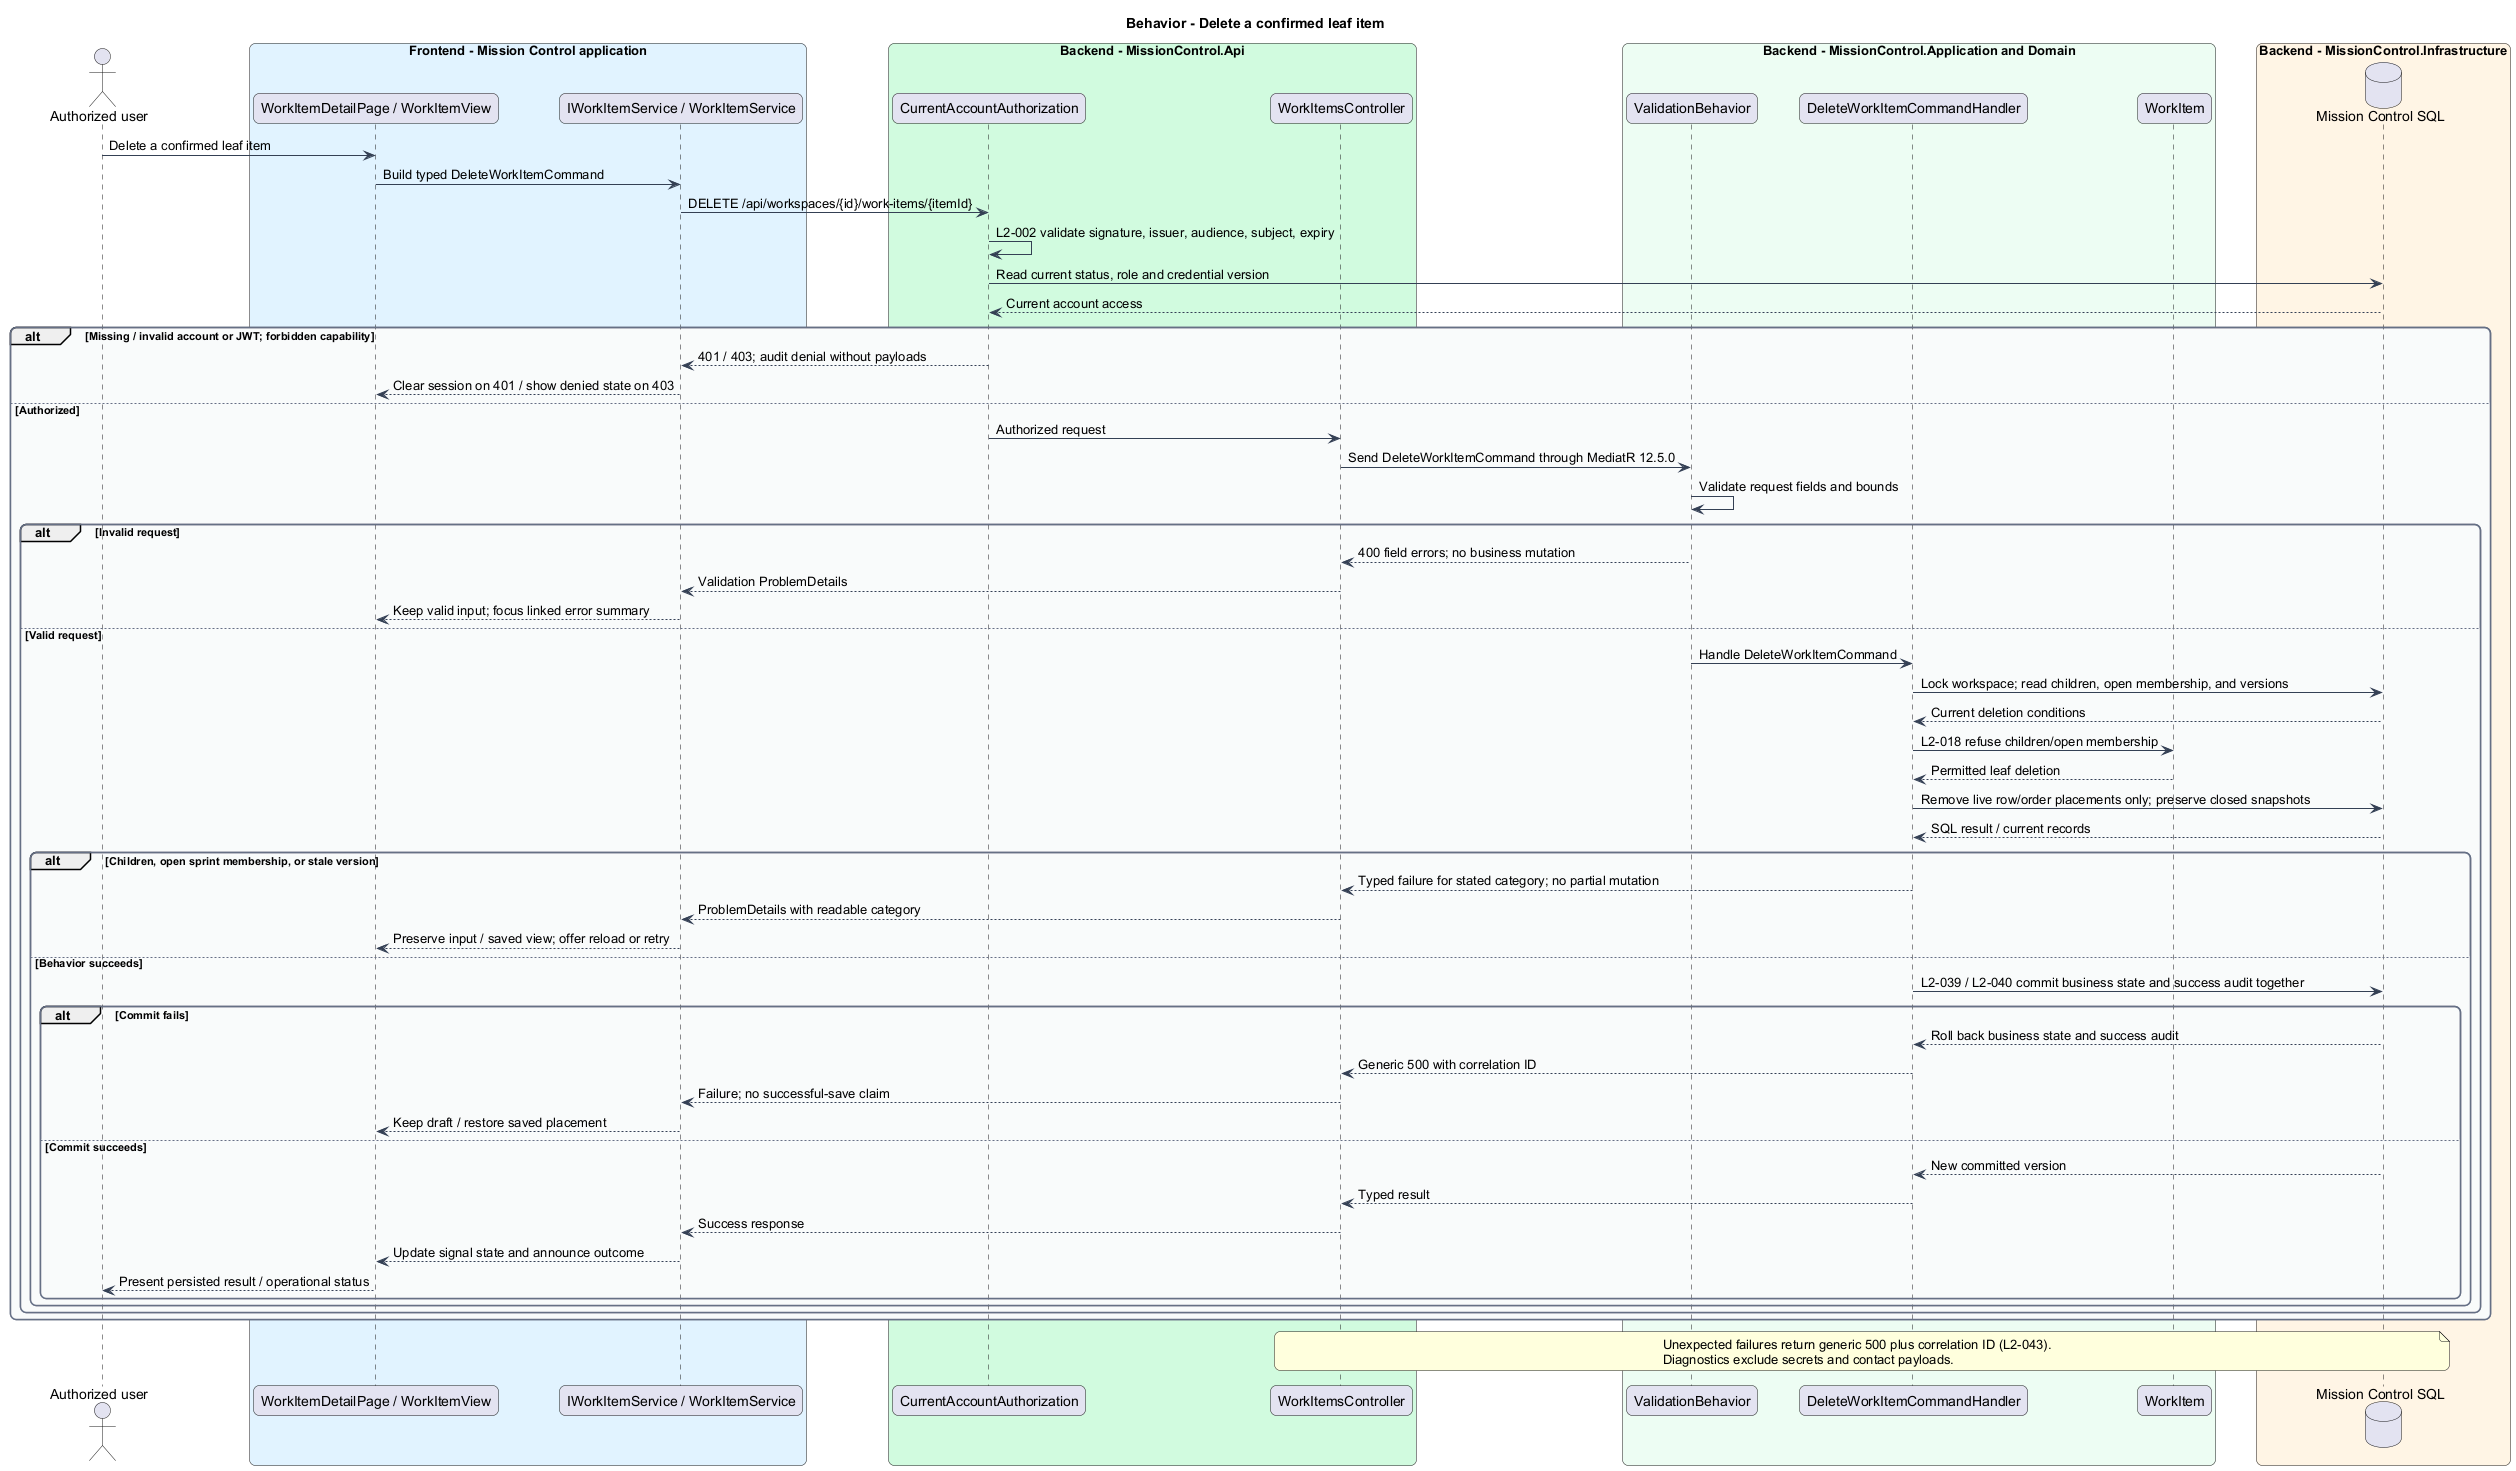

The diagram above was rendered by PlantUML. Its source (embedded in the PNG):
@startuml
skinparam backgroundColor #FFFFFF
skinparam shadowing false
skinparam roundcorner 12
skinparam defaultFontName Arial
skinparam ArrowColor #344054
skinparam rectangle {
  BorderColor #344054
  FontColor #101828
}
skinparam package {
  BorderColor #667085
  FontColor #101828
  BackgroundColor #F9FAFB
}
title Behavior - Delete a confirmed leaf item
actor "Authorized user" as actor
box "Frontend - Mission Control application" #E0F2FE
  participant "WorkItemDetailPage / WorkItemView" as page
  participant "IWorkItemService / WorkItemService" as client
end box
box "Backend - MissionControl.Api" #D1FADF
  participant "CurrentAccountAuthorization" as access
  participant "WorkItemsController" as ctrl
end box
box "Backend - MissionControl.Application and Domain" #ECFDF3
  participant "ValidationBehavior" as validation
  participant "DeleteWorkItemCommandHandler" as handler
  participant "WorkItem" as entity
end box
box "Backend - MissionControl.Infrastructure" #FFF4E5
  database "Mission Control SQL" as db
end box
actor -> page : Delete a confirmed leaf item
page -> client : Build typed DeleteWorkItemCommand
client -> access : DELETE /api/workspaces/{id}/work-items/{itemId}
access -> access : L2-002 validate signature, issuer, audience, subject, expiry
access -> db : Read current status, role and credential version
db --> access : Current account access
alt Missing / invalid account or JWT; forbidden capability
  access --> client : 401 / 403; audit denial without payloads
  client --> page : Clear session on 401 / show denied state on 403
else Authorized
  access -> ctrl : Authorized request
ctrl -> validation : Send DeleteWorkItemCommand through MediatR 12.5.0
validation -> validation : Validate request fields and bounds
alt Invalid request
  validation --> ctrl : 400 field errors; no business mutation
  ctrl --> client : Validation ProblemDetails
  client --> page : Keep valid input; focus linked error summary
else Valid request
  validation -> handler : Handle DeleteWorkItemCommand
  handler -> db : Lock workspace; read children, open membership, and versions
  db --> handler : Current deletion conditions
  handler -> entity : L2-018 refuse children/open membership
  entity --> handler : Permitted leaf deletion
  handler -> db : Remove live row/order placements only; preserve closed snapshots
  db --> handler : SQL result / current records

  alt Children, open sprint membership, or stale version
    handler --> ctrl : Typed failure for stated category; no partial mutation
    ctrl --> client : ProblemDetails with readable category
    client --> page : Preserve input / saved view; offer reload or retry
  else Behavior succeeds
    handler -> db : L2-039 / L2-040 commit business state and success audit together
    alt Commit fails
      db --> handler : Roll back business state and success audit
      handler --> ctrl : Generic 500 with correlation ID
      ctrl --> client : Failure; no successful-save claim
      client --> page : Keep draft / restore saved placement
    else Commit succeeds
      db --> handler : New committed version
    handler --> ctrl : Typed result
    ctrl --> client : Success response
    client --> page : Update signal state and announce outcome
    page --> actor : Present persisted result / operational status
    end
  end
end
end
note over ctrl, db
Unexpected failures return generic 500 plus correlation ID (L2-043).
Diagnostics exclude secrets and contact payloads.
end note
@enduml